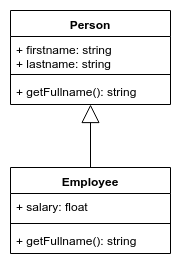

The diagram above was exported from draw.io. Its source (the exported page's mxGraphModel, read from the mxfile embedded in the PNG):
<mxGraphModel dx="1422" dy="803" grid="1" gridSize="10" guides="1" tooltips="1" connect="1" arrows="1" fold="1" page="1" pageScale="1" pageWidth="850" pageHeight="1100" math="0" shadow="0">
  <root>
    <mxCell id="0" />
    <mxCell id="1" parent="0" />
    <mxCell id="ZwEuykBzAIMTv9X41pZd-1" value="Person" style="swimlane;fontStyle=1;align=center;verticalAlign=top;childLayout=stackLayout;horizontal=1;startSize=26;horizontalStack=0;resizeParent=1;resizeParentMax=0;resizeLast=0;collapsible=1;marginBottom=0;" vertex="1" parent="1">
      <mxGeometry x="80" y="40" width="160" height="94" as="geometry" />
    </mxCell>
    <mxCell id="ZwEuykBzAIMTv9X41pZd-2" value="+ firstname: string&#10;+ lastname: string" style="text;strokeColor=none;fillColor=none;align=left;verticalAlign=top;spacingLeft=4;spacingRight=4;overflow=hidden;rotatable=0;points=[[0,0.5],[1,0.5]];portConstraint=eastwest;" vertex="1" parent="ZwEuykBzAIMTv9X41pZd-1">
      <mxGeometry y="26" width="160" height="34" as="geometry" />
    </mxCell>
    <mxCell id="ZwEuykBzAIMTv9X41pZd-3" value="" style="line;strokeWidth=1;fillColor=none;align=left;verticalAlign=middle;spacingTop=-1;spacingLeft=3;spacingRight=3;rotatable=0;labelPosition=right;points=[];portConstraint=eastwest;" vertex="1" parent="ZwEuykBzAIMTv9X41pZd-1">
      <mxGeometry y="60" width="160" height="8" as="geometry" />
    </mxCell>
    <mxCell id="ZwEuykBzAIMTv9X41pZd-4" value="+ getFullname(): string" style="text;strokeColor=none;fillColor=none;align=left;verticalAlign=top;spacingLeft=4;spacingRight=4;overflow=hidden;rotatable=0;points=[[0,0.5],[1,0.5]];portConstraint=eastwest;" vertex="1" parent="ZwEuykBzAIMTv9X41pZd-1">
      <mxGeometry y="68" width="160" height="26" as="geometry" />
    </mxCell>
    <mxCell id="ZwEuykBzAIMTv9X41pZd-5" value="Employee" style="swimlane;fontStyle=1;align=center;verticalAlign=top;childLayout=stackLayout;horizontal=1;startSize=26;horizontalStack=0;resizeParent=1;resizeParentMax=0;resizeLast=0;collapsible=1;marginBottom=0;" vertex="1" parent="1">
      <mxGeometry x="80" y="197" width="160" height="86" as="geometry" />
    </mxCell>
    <mxCell id="ZwEuykBzAIMTv9X41pZd-6" value="+ salary: float" style="text;strokeColor=none;fillColor=none;align=left;verticalAlign=top;spacingLeft=4;spacingRight=4;overflow=hidden;rotatable=0;points=[[0,0.5],[1,0.5]];portConstraint=eastwest;" vertex="1" parent="ZwEuykBzAIMTv9X41pZd-5">
      <mxGeometry y="26" width="160" height="26" as="geometry" />
    </mxCell>
    <mxCell id="ZwEuykBzAIMTv9X41pZd-7" value="" style="line;strokeWidth=1;fillColor=none;align=left;verticalAlign=middle;spacingTop=-1;spacingLeft=3;spacingRight=3;rotatable=0;labelPosition=right;points=[];portConstraint=eastwest;" vertex="1" parent="ZwEuykBzAIMTv9X41pZd-5">
      <mxGeometry y="52" width="160" height="8" as="geometry" />
    </mxCell>
    <mxCell id="ZwEuykBzAIMTv9X41pZd-8" value="+ getFullname(): string" style="text;strokeColor=none;fillColor=none;align=left;verticalAlign=top;spacingLeft=4;spacingRight=4;overflow=hidden;rotatable=0;points=[[0,0.5],[1,0.5]];portConstraint=eastwest;" vertex="1" parent="ZwEuykBzAIMTv9X41pZd-5">
      <mxGeometry y="60" width="160" height="26" as="geometry" />
    </mxCell>
    <mxCell id="ZwEuykBzAIMTv9X41pZd-9" value="" style="endArrow=block;endSize=16;endFill=0;html=1;exitX=0.5;exitY=0;exitDx=0;exitDy=0;" edge="1" parent="1" source="ZwEuykBzAIMTv9X41pZd-5" target="ZwEuykBzAIMTv9X41pZd-1">
      <mxGeometry width="160" relative="1" as="geometry">
        <mxPoint x="300" y="210" as="sourcePoint" />
        <mxPoint x="460" y="210" as="targetPoint" />
      </mxGeometry>
    </mxCell>
  </root>
</mxGraphModel>